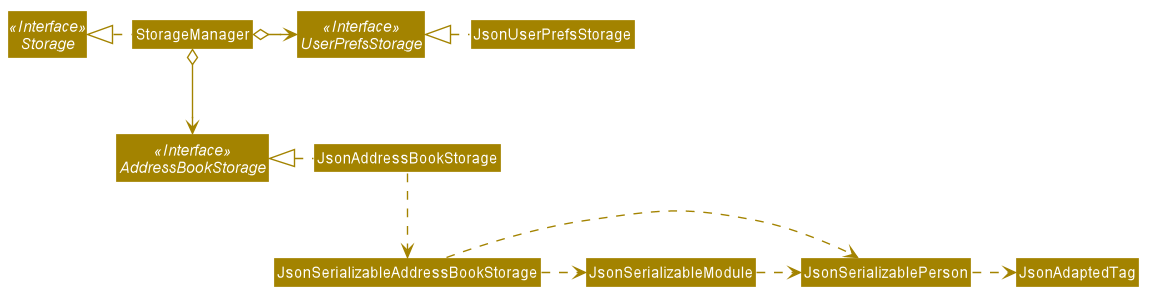

The diagram above was rendered by PlantUML. Its source (embedded in the PNG):
@startuml








skinparam BackgroundColor #FFFFFFF

skinparam Shadowing false

skinparam Class {
    FontColor #FFFFFF
    BorderThickness 1
    BorderColor #FFFFFF
    StereotypeFontColor #FFFFFF
    FontName Arial
}

skinparam Actor {
    BorderColor #000000
    Color #000000
    FontName Arial
}

skinparam Sequence {
    MessageAlign center
    BoxFontSize 15
    BoxPadding 0
    BoxFontColor #FFFFFF
    FontName Arial
}

skinparam Participant {
    FontColor #FFFFFFF
    Padding 20
}

skinparam MinClassWidth 50
skinparam ParticipantPadding 10
skinparam Shadowing false
skinparam DefaultTextAlignment center
skinparam packageStyle Rectangle

hide footbox
hide members
hide circle
skinparam arrowThickness 1.1
skinparam arrowColor #A38300
skinparam classBackgroundColor #A38300

Interface Storage <<Interface>>
Interface UserPrefsStorage <<Interface>>
Interface AddressBookStorage <<Interface>>

Class StorageManager
Class JsonUserPrefsStorage
Class JsonAddressBookStorage

StorageManager .left.|> Storage
StorageManager o-right-> UserPrefsStorage
StorageManager o--> AddressBookStorage

JsonUserPrefsStorage .left.|> UserPrefsStorage
JsonAddressBookStorage .left.|> AddressBookStorage
JsonAddressBookStorage .down.> JsonSerializableAddressBookStorage
JsonSerializableAddressBookStorage .right.> JsonSerializablePerson
JsonSerializablePerson .right.> JsonAdaptedTag

JsonSerializableAddressBookStorage .right.> JsonSerializableModule
JsonSerializableModule .right.> JsonSerializablePerson
@enduml